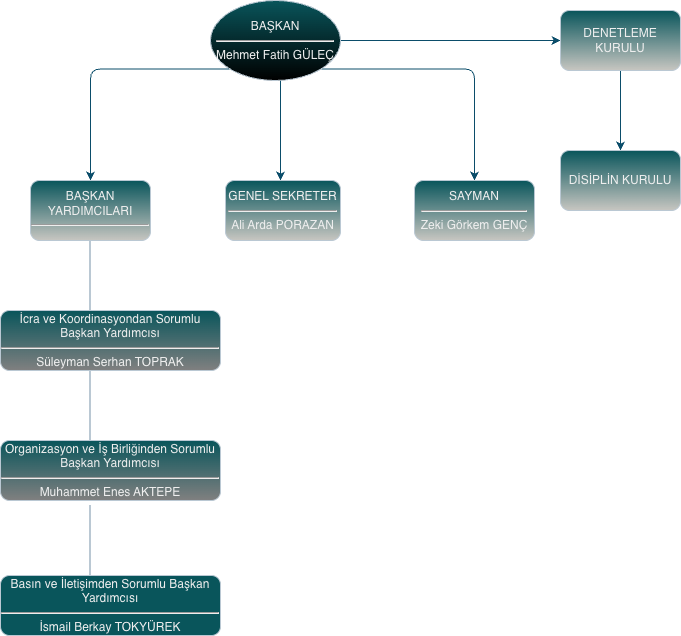

The diagram above was exported from draw.io. Its source (the exported page's mxGraphModel, read from the mxfile embedded in the PNG):
<mxGraphModel dx="848" dy="703" grid="1" gridSize="10" guides="1" tooltips="1" connect="1" arrows="1" fold="1" page="1" pageScale="1" pageWidth="827" pageHeight="1169" background="none" math="0" shadow="0">
  <root>
    <mxCell id="0" />
    <mxCell id="1" parent="0" />
    <mxCell id="_qbqj_5kie_JCCUAh6EK-3" edge="1" parent="1" source="_qbqj_5kie_JCCUAh6EK-1" style="edgeStyle=orthogonalEdgeStyle;rounded=1;orthogonalLoop=1;jettySize=auto;html=1;entryX=0;entryY=0.5;entryDx=0;entryDy=0;labelBackgroundColor=none;strokeColor=#0B4D6A;fontColor=default;" target="_qbqj_5kie_JCCUAh6EK-4" value="">
      <mxGeometry relative="1" as="geometry">
        <mxPoint x="485" y="50" as="targetPoint" />
      </mxGeometry>
    </mxCell>
    <mxCell id="_qbqj_5kie_JCCUAh6EK-12" edge="1" parent="1" source="_qbqj_5kie_JCCUAh6EK-1" style="edgeStyle=orthogonalEdgeStyle;rounded=1;orthogonalLoop=1;jettySize=auto;html=1;labelBackgroundColor=none;strokeColor=#0B4D6A;fontColor=default;" target="_qbqj_5kie_JCCUAh6EK-10" value="">
      <mxGeometry relative="1" as="geometry">
        <Array as="points">
          <mxPoint x="280" y="140" />
          <mxPoint x="280" y="140" />
        </Array>
      </mxGeometry>
    </mxCell>
    <mxCell id="_qbqj_5kie_JCCUAh6EK-15" edge="1" parent="1" source="_qbqj_5kie_JCCUAh6EK-1" style="edgeStyle=orthogonalEdgeStyle;rounded=1;orthogonalLoop=1;jettySize=auto;html=1;exitX=1;exitY=1;exitDx=0;exitDy=0;entryX=0.5;entryY=0;entryDx=0;entryDy=0;labelBackgroundColor=none;strokeColor=#0B4D6A;fontColor=default;" target="_qbqj_5kie_JCCUAh6EK-8">
      <mxGeometry relative="1" as="geometry">
        <Array as="points">
          <mxPoint x="474" y="78" />
        </Array>
      </mxGeometry>
    </mxCell>
    <mxCell id="_qbqj_5kie_JCCUAh6EK-16" edge="1" parent="1" source="_qbqj_5kie_JCCUAh6EK-1" style="edgeStyle=orthogonalEdgeStyle;rounded=1;orthogonalLoop=1;jettySize=auto;html=1;exitX=0;exitY=1;exitDx=0;exitDy=0;labelBackgroundColor=none;strokeColor=#0B4D6A;fontColor=default;">
      <mxGeometry relative="1" as="geometry">
        <mxPoint x="90" y="190" as="targetPoint" />
      </mxGeometry>
    </mxCell>
    <mxCell id="_qbqj_5kie_JCCUAh6EK-1" parent="1" style="ellipse;whiteSpace=wrap;html=1;rounded=1;labelBackgroundColor=none;fillColor=#09555B;strokeColor=#BAC8D3;fontColor=#EEEEEE;gradientColor=default;" value="BAŞKAN&lt;div&gt;&lt;hr&gt;Mehmet Fatih GÜLEÇ&lt;/div&gt;" vertex="1">
      <mxGeometry height="80" width="130" x="210" y="10" as="geometry" />
    </mxCell>
    <mxCell id="_qbqj_5kie_JCCUAh6EK-6" edge="1" parent="1" source="_qbqj_5kie_JCCUAh6EK-4" style="edgeStyle=orthogonalEdgeStyle;rounded=1;orthogonalLoop=1;jettySize=auto;html=1;labelBackgroundColor=none;strokeColor=#0B4D6A;fontColor=default;" target="_qbqj_5kie_JCCUAh6EK-5" value="">
      <mxGeometry relative="1" as="geometry" />
    </mxCell>
    <mxCell id="_qbqj_5kie_JCCUAh6EK-4" parent="1" style="rounded=1;whiteSpace=wrap;html=1;labelBackgroundColor=none;fillColor=#09555B;strokeColor=#BAC8D3;fontColor=#EEEEEE;gradientColor=#C7C6C1;" value="DENETLEME KURULU" vertex="1">
      <mxGeometry height="60" width="120" x="560" y="20" as="geometry" />
    </mxCell>
    <mxCell id="_qbqj_5kie_JCCUAh6EK-5" parent="1" style="whiteSpace=wrap;html=1;rounded=1;labelBackgroundColor=none;fillColor=#09555B;strokeColor=#BAC8D3;fontColor=#EEEEEE;gradientColor=#C7C6C1;" value="DİSİPLİN KURULU" vertex="1">
      <mxGeometry height="60" width="120" x="560" y="160" as="geometry" />
    </mxCell>
    <mxCell id="_qbqj_5kie_JCCUAh6EK-8" parent="1" style="rounded=1;whiteSpace=wrap;html=1;labelBackgroundColor=none;fillColor=#09555B;strokeColor=#BAC8D3;fontColor=#EEEEEE;gradientColor=#C7C6C1;" value="SAYMAN&lt;hr&gt;Zeki Görkem GENÇ" vertex="1">
      <mxGeometry height="60" width="120" x="414" y="190" as="geometry" />
    </mxCell>
    <mxCell id="_qbqj_5kie_JCCUAh6EK-10" parent="1" style="rounded=1;whiteSpace=wrap;html=1;labelBackgroundColor=none;fillColor=#09555B;strokeColor=#BAC8D3;fontColor=#EEEEEE;gradientColor=#C7C6C1;" value="GENEL SEKRETER&lt;hr&gt;Ali Arda PORAZAN" vertex="1">
      <mxGeometry height="60" width="115" x="225" y="190" as="geometry" />
    </mxCell>
    <mxCell id="_qbqj_5kie_JCCUAh6EK-17" parent="1" style="rounded=1;whiteSpace=wrap;html=1;labelBackgroundColor=none;fillColor=#09555B;strokeColor=#BAC8D3;fontColor=#EEEEEE;gradientColor=#C7C6C1;" value="BAŞKAN YARDIMCILARI&lt;hr&gt;" vertex="1">
      <mxGeometry height="60" width="120" x="30" y="190" as="geometry" />
    </mxCell>
    <mxCell id="_qbqj_5kie_JCCUAh6EK-18" parent="1" style="whiteSpace=wrap;html=1;rounded=1;labelBackgroundColor=none;fillColor=#09555B;strokeColor=#BAC8D3;fontColor=#EEEEEE;gradientColor=#808080;" value="İcra ve Koordinasyondan Sorumlu Başkan Yardımcısı&lt;hr&gt;Süleyman Serhan TOPRAK" vertex="1">
      <mxGeometry height="60" width="220" y="320" as="geometry" />
    </mxCell>
    <mxCell id="_qbqj_5kie_JCCUAh6EK-22" parent="1" style="line;strokeWidth=2;direction=south;html=1;rounded=1;labelBackgroundColor=none;fillColor=#09555B;strokeColor=#BAC8D3;fontColor=#EEEEEE;" value="" vertex="1">
      <mxGeometry height="70" width="10" x="85" y="250" as="geometry" />
    </mxCell>
    <mxCell id="_qbqj_5kie_JCCUAh6EK-24" parent="1" style="line;strokeWidth=2;direction=south;html=1;rounded=1;labelBackgroundColor=none;fillColor=#09555B;strokeColor=#BAC8D3;fontColor=#EEEEEE;" value="" vertex="1">
      <mxGeometry height="70" width="10" x="85" y="380" as="geometry" />
    </mxCell>
    <mxCell id="_qbqj_5kie_JCCUAh6EK-25" parent="1" style="whiteSpace=wrap;html=1;rounded=1;labelBackgroundColor=none;fillColor=#09555B;strokeColor=#BAC8D3;fontColor=#EEEEEE;gradientColor=#808080;" value="Organizasyon ve İş Birliğinden Sorumlu Başkan Yardımcısı&lt;hr&gt;Muhammet Enes AKTEPE" vertex="1">
      <mxGeometry height="60" width="220" y="450" as="geometry" />
    </mxCell>
    <mxCell id="_qbqj_5kie_JCCUAh6EK-26" parent="1" style="line;strokeWidth=2;direction=south;html=1;rounded=1;labelBackgroundColor=none;fillColor=#09555B;strokeColor=#BAC8D3;fontColor=#EEEEEE;" value="" vertex="1">
      <mxGeometry height="70" width="10" x="85" y="515" as="geometry" />
    </mxCell>
    <mxCell id="_qbqj_5kie_JCCUAh6EK-27" parent="1" style="whiteSpace=wrap;html=1;rounded=1;labelBackgroundColor=none;fillColor=#09555B;strokeColor=#BAC8D3;fontColor=#EEEEEE;" value="Basın ve İletişimden Sorumlu Başkan Yardımcısı&lt;hr&gt;İsmail Berkay TOKYÜREK" vertex="1">
      <mxGeometry height="60" width="220" y="585" as="geometry" />
    </mxCell>
  </root>
</mxGraphModel>